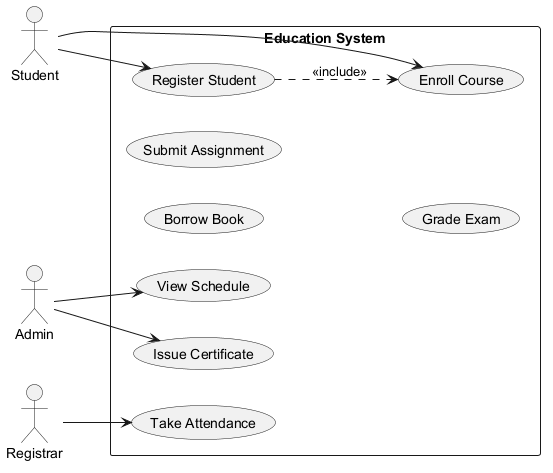

The diagram above was rendered by PlantUML. Its source (embedded in the PNG):
@startuml
skinparam backgroundColor #FFFFFF
skinparam classBackgroundColor #F3E5F5
skinparam classBorderColor #6A1B9A
left to right direction
actor "Student" as S
actor "Admin" as A
actor "Registrar" as R
rectangle "Education System" {
  usecase "Enroll Course" as UC_EnrollCourse
  usecase "Issue Certificate" as UC_IssueCertificate
  usecase "Register Student" as UC_RegisterStudent
  usecase "Borrow Book" as UC_BorrowBook
  usecase "Submit Assignment" as UC_SubmitAssignment
  usecase "Grade Exam" as UC_GradeExam
  usecase "Take Attendance" as UC_TakeAttendance
  usecase "View Schedule" as UC_ViewSchedule
}
S --> UC_RegisterStudent
S --> UC_EnrollCourse
A --> UC_ViewSchedule
A --> UC_IssueCertificate
R --> UC_TakeAttendance
UC_RegisterStudent ..> UC_EnrollCourse : <<include>>
@enduml